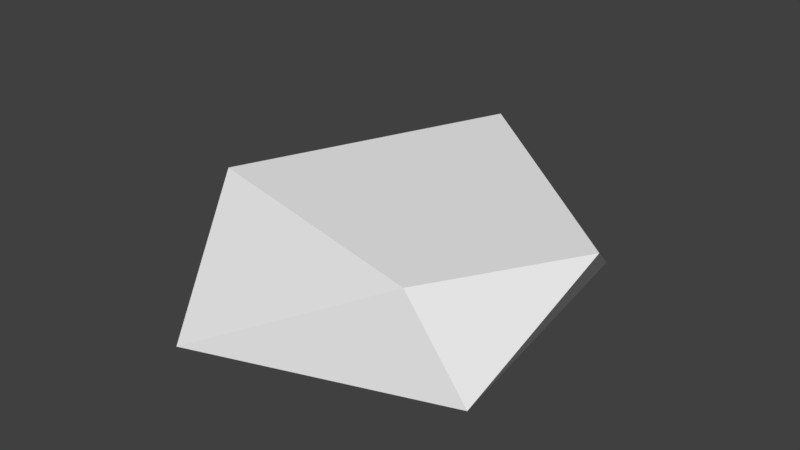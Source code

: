 # Source: Kivi_2.blend  (saved by Blender 2.79.0; exported with 4.5.12 LTS)
import bpy
from mathutils import Matrix  # noqa: F401  (used for matrix-valued properties, if any)

bpy.ops.wm.read_factory_settings(use_empty=True)
scene = bpy.context.scene
scene.name = 'Scene'

# ---- collections
col_collection_1 = bpy.data.collections.new('Collection 1'); scene.collection.children.link(col_collection_1)

# ---- images (referenced by path relative to the original .blend; pixels are not part of the script)
import os
ASSET_DIR = os.environ.get("B2B_ASSET_DIR", "")  # directory of the original .blend (textures are referenced by path, not embedded)
HERE = os.path.dirname(os.path.abspath(__file__))  # packed textures are extracted next to this script under _unpacked/

def load_image(name, relpath, width, height, colorspace="sRGB"):
    """Load a texture the original file referenced (path relative to the .blend, or extracted next to this script)."""
    p = next((c for c in (os.path.join(HERE, relpath), os.path.join(ASSET_DIR, relpath)) if relpath and os.path.exists(c)), "")
    if p:
        img = bpy.data.images.load(p, check_existing=True)
        img.name = name
    else:  # same state as the original file: an image datablock whose file is absent (Cycles renders it pink)
        img = bpy.data.images.new(name, width, height)
        img.source = "FILE"
        img.filepath = "//" + (relpath or name)
    img.colorspace_settings.name = colorspace
    return img
img_kivi2_mat = load_image('Kivi2_MAT', 'Kivi2_MAT.png', 1024, 1024, 'sRGB')

# ---- materials (node trees are filled in below, after node groups)
mat_kivi2_mat = bpy.data.materials.new('Kivi2_MAT')
mat_kivi2_mat.alpha_threshold = 0.0
mat_kivi2_mat.roughness = 0.5

# ---- material node trees
mat_kivi2_mat.use_nodes = True; mat_kivi2_mat.node_tree.nodes.clear()
_N = mat_kivi2_mat.node_tree.nodes; _L = mat_kivi2_mat.node_tree.links
n0 = _N.new('ShaderNodeOutputMaterial'); n0.name = 'Material Output'; n0.location = (300, 300)
n1 = _N.new('ShaderNodeBsdfDiffuse'); n1.name = 'Diffuse BSDF'; n1.location = (10, 300)
n2 = _N.new('ShaderNodeTexImage'); n2.name = 'Image Texture'; n2.location = (-254, 345)
n2.width = 140
n2.image = img_kivi2_mat
_L.new(n1.outputs[0], n0.inputs[0])
n0.is_active_output = True

# ---- world
world_world = bpy.data.worlds.new('World'); scene.world = world_world
world_world.color = (0.05088, 0.05088, 0.05088)
world_world.use_sun_shadow = False
world_world.sun_shadow_jitter_overblur = 0.0
world_world.cycles.sampling_method = 'MANUAL'

# ---- meshes
me_icosphere = bpy.data.meshes.new('Icosphere')
me_icosphere.from_pydata([(0.7624, -0.541, -0.1717), (-0.6532, -0.362, 0.3253), (0.4886, -0.5741, 0.2567), (-1.083, 0.0564, -0.1059), (-0.6564, -0.13, -0.2555), (-0.3779, -0.9368, -0.1736), (-0.05416, 1.087, 0.04198), (0.9468, -0.005308, 0.3197), (0.04027, 0.6488, 0.4404), (0.4731, 0.9532, -0.2989)], [], [(6, 7, 9), (0, 4, 9), (6, 8, 7), (1, 2, 8), (2, 7, 8), (6, 3, 8), (1, 8, 3), (2, 1, 5), (7, 2, 0), (3, 5, 1), (2, 5, 0), (7, 0, 9), (6, 9, 4), (4, 3, 6), (5, 3, 4), (5, 4, 0)])
_uv = me_icosphere.uv_layers.new(name='UVMap')
_uv.uv.foreach_set('vector', [0.0, 0.0, 1.0, 0.0, 1.0, 1.0, 0.0, 0.0, 1.0, 0.0, 1.0, 1.0, 0.0, 0.0, 1.0, 0.0, 1.0, 1.0, 0.0, 0.0, 1.0, 0.0, 1.0, 1.0, 0.0, 0.0, 1.0, 0.0, 1.0, 1.0, 0.0, 0.0, 1.0, 0.0, 1.0, 1.0, 0.0, 0.0, 1.0, 0.0, 1.0, 1.0, 0.0, 0.0, 1.0, 0.0, 1.0, 1.0, 0.0, 0.0, 1.0, 0.0, 1.0, 1.0, 0.0, 0.0, 1.0, 0.0, 1.0, 1.0, 0.0, 0.0, 1.0, 0.0, 1.0, 1.0, 0.0, 0.0, 1.0, 0.0, 1.0, 1.0, 0.0, 0.0, 1.0, 0.0, 1.0, 1.0, 0.0, 0.0, 1.0, 0.0, 1.0, 1.0, 0.0, 0.0, 1.0, 0.0, 1.0, 1.0, 0.0, 0.0, 1.0, 0.0, 1.0, 1.0])
me_icosphere.materials.append(mat_kivi2_mat)
me_icosphere.use_remesh_preserve_volume = False
me_icosphere.use_remesh_preserve_attributes = False
me_icosphere.use_mirror_vertex_groups = False
me_icosphere.update()

# ---- objects
ob_icosphere = bpy.data.objects.new('Icosphere', me_icosphere)

# ---- transforms, parenting, visibility, modifiers, constraints
ob_icosphere.location = (-0.05796, 0.0904, 0.1062)
ob_icosphere.lineart.crease_threshold = 0.0

# ---- collection membership
col_collection_1.objects.link(ob_icosphere)

# ---- scene / render settings (as saved in the file)
scene.frame_start = 1; scene.frame_end = 250; scene.frame_set(1)
scene.render.engine = 'CYCLES'
scene.render.resolution_percentage = 50
scene.render.dither_intensity = 0.0
scene.cycles.use_denoising = False
scene.cycles.samples = 128
scene.cycles.sampling_pattern = 'TABULATED_SOBOL'
scene.cycles.use_adaptive_sampling = False
scene.cycles.use_light_tree = False
scene.cycles.blur_glossy = 0.0
scene.cycles.sample_clamp_indirect = 0.0
scene.view_settings.view_transform = 'Standard'
bpy.context.view_layer.update()

# ---- added for rendering (the .blend has no active camera and no usable light): camera, sun
cam_auto = bpy.data.cameras.new('AutoCamera')
cam_auto.lens = 50.0
cam_auto.sensor_width = 36.0
cam_auto.clip_end = 1000.0
ob_auto_camera = bpy.data.objects.new('AutoCamera', cam_auto)
scene.collection.objects.link(ob_auto_camera)
ob_auto_camera.location = (2.61295, -3.12111, 2.36813)
ob_auto_camera.rotation_euler = (1.09748, -7.21219e-08, 0.694738)
scene.camera = ob_auto_camera
light_auto_sun = bpy.data.lights.new('AutoSun', 'SUN')
light_auto_sun.energy = 3.0
light_auto_sun.angle = 0.0523599
ob_auto_sun = bpy.data.objects.new('AutoSun', light_auto_sun)
scene.collection.objects.link(ob_auto_sun)
ob_auto_sun.rotation_euler = (0.872665, 0.174533, 0.523599)
bpy.context.view_layer.update()
